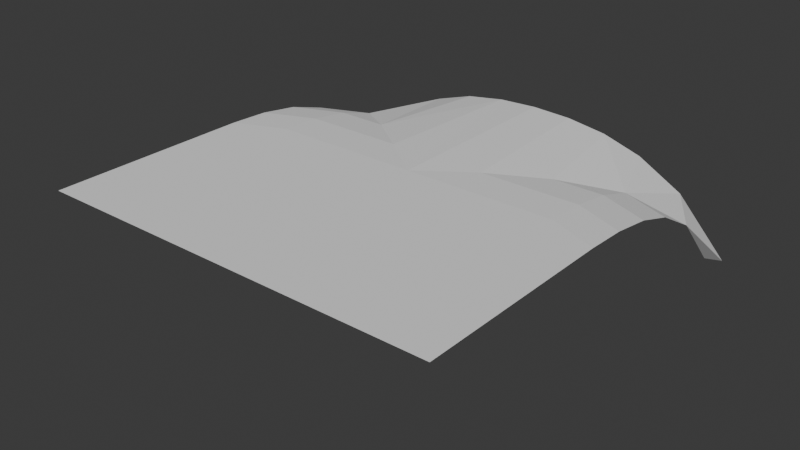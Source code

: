 # Source: Till_TtoFlat.blend  (saved by Blender 5.1.29; exported with 4.5.12 LTS)
import bpy
from mathutils import Matrix  # noqa: F401  (used for matrix-valued properties, if any)

bpy.ops.wm.read_factory_settings(use_empty=True)
scene = bpy.context.scene
scene.name = 'Scene'

# ---- collections
col_collection = bpy.data.collections.new('Collection'); scene.collection.children.link(col_collection)

# ---- world
world_world = bpy.data.worlds.new('World'); scene.world = world_world
world_world.use_nodes = True; world_world.node_tree.nodes.clear()
_N = world_world.node_tree.nodes; _L = world_world.node_tree.links
n0 = _N.new('ShaderNodeOutputWorld'); n0.name = 'World Output'; n0.location = (200, 100)
n1 = _N.new('ShaderNodeBackground'); n1.name = 'Background'; n1.location = (-200, 100)
n1.inputs[0].default_value = (0.05088, 0.05088, 0.05088, 1.0)
_L.new(n1.outputs[0], n0.inputs[0])
n0.is_active_output = True
world_world.color = (0.05088, 0.05088, 0.05088)
world_world.sun_shadow_jitter_overblur = 0.0

# ---- meshes
me_grid_002 = bpy.data.meshes.new('Grid.002')
me_grid_002.from_pydata([(1.075, 1.0, 0.0), (0.8264, 1.0, 0.2706), (1.075, -1.0, 0.0), (0.6005, 1.0, 0.3976), (0.4027, 1.0, 0.4596), (0.2009, 1.0, 0.4897), (1.027e-07, 1.0, 0.4983), (-1.0, 1.0, 0.4983), (1.104, -1.075, 0.0), (1.104, -0.8264, 0.2706), (1.104, -0.6005, 0.3976), (1.104, -0.4027, 0.4596), (1.104, -0.2009, 0.4897), (1.104, 0.0, 0.4983), (1.104, 0.2009, 0.4897), (1.104, 0.4027, 0.4596), (1.104, 0.6005, 0.3976), (1.104, 0.8264, 0.2706), (1.104, 1.075, 0.0), (0.7049, -0.75, 0.3976), (0.1044, -0.25, 0.4983), (0.1044, -0.5, 0.4983), (0.1044, -0.75, 0.4983), (0.5071, -0.75, 0.4596), (0.5071, -0.5, 0.4596), (-0.09654, -0.75, 0.4983), (-0.09654, -0.5, 0.4983), (-0.09654, -0.25, 0.4983), (0.3053, -0.75, 0.4897), (0.3053, -0.5, 0.4897), (0.3053, -0.25, 0.4897), (0.8264, -1.0, 0.2706), (0.6005, -1.0, 0.3976), (0.4027, -1.0, 0.4596), (0.2009, -1.0, 0.4897), (8.742e-08, -1.0, 0.4983), (-0.09654, -1.0, 0.4983), (-0.09654, 0.0, 0.4983), (0.1044, 0.0, 0.4983), (0.8264, 1.0, 0.2706), (0.6005, 1.0, 0.3976), (0.4027, 1.0, 0.4596), (0.2009, 1.0, 0.4897), (1.247e-07, 1.0, 0.4983), (-0.09654, 1.0, 0.4983), (0.5071, 0.5, 0.4596), (0.3053, 0.5, 0.4897), (-0.09654, 0.5, 0.4983), (0.1044, 0.5, 0.4983), (0.3053, 0.25, 0.4897), (-0.09654, 0.25, 0.4983), (0.1044, 0.25, 0.4983), (0.5071, 0.75, 0.4596), (0.1044, 0.75, 0.4983), (0.7049, 0.75, 0.3976), (0.3053, 0.75, 0.4897), (-0.09654, 0.75, 0.4983), (-1.0, -0.75, 0.4983), (-1.0, -0.5, 0.4983), (-1.0, -0.25, 0.4983), (-1.0, -1.0, 0.4983), (-1.0, 0.0, 0.4983), (-1.0, 1.0, 0.4983), (-1.0, 0.5, 0.4983), (-1.0, 0.25, 0.4983), (-1.0, 0.75, 0.4983), (-0.3224, -0.75, 0.4983), (-0.5483, -0.75, 0.4983), (-0.7741, -0.75, 0.4983), (-0.7741, -1.0, 0.4983), (-0.5483, -1.0, 0.4983), (-0.3224, -1.0, 0.4983), (-0.3224, -0.25, 0.4983), (-0.5483, -0.25, 0.4983), (-0.7741, -0.25, 0.4983), (-0.7741, -0.5, 0.4983), (-0.5483, -0.5, 0.4983), (-0.3224, -0.5, 0.4983), (-0.3224, 0.0, 0.4983), (-0.5483, 0.0, 0.4983), (-0.7741, 0.0, 0.4983), (-0.3224, 0.25, 0.4983), (-0.5483, 0.25, 0.4983), (-0.7741, 0.25, 0.4983), (-0.3224, 0.5, 0.4983), (-0.5483, 0.5, 0.4983), (-0.7741, 0.5, 0.4983), (-0.3224, 1.0, 0.4983), (-0.5483, 1.0, 0.4983), (-0.7741, 1.0, 0.4983), (-0.7741, 0.75, 0.4983), (-0.5483, 0.75, 0.4983), (-0.3224, 0.75, 0.4983)], [(1, 3), (3, 4), (4, 5), (5, 6), (6, 7)], [(2, 8, 31), (29, 21, 22, 28), (30, 20, 21, 29), (49, 45, 46), (24, 29, 28, 23), (40, 54, 39), (49, 51, 38), (21, 26, 25, 22), (20, 27, 26, 21), (38, 37, 27, 20), (28, 22, 35, 34), (23, 28, 34, 33), (22, 25, 36, 35), (19, 23, 33, 32), (52, 54, 40, 41), (53, 55, 42, 43), (55, 52, 41, 42), (56, 53, 43, 44), (50, 51, 48, 47), (24, 30, 29), (51, 49, 46, 48), (32, 31, 19), (54, 52, 45), (30, 38, 20), (37, 38, 51, 50), (47, 48, 53, 56), (46, 45, 52, 55), (48, 46, 55, 53), (23, 19, 24), (18, 39, 17), (16, 17, 39, 54), (16, 54, 45, 15), (14, 15, 45, 49), (14, 49, 38, 13), (13, 38, 30, 12), (12, 30, 24, 11), (11, 24, 19, 10), (9, 10, 19, 31), (9, 31, 8), (69, 68, 57, 60), (75, 74, 59, 58), (74, 80, 61, 59), (80, 83, 64, 61), (68, 75, 58, 57), (83, 86, 63, 64), (90, 89, 62, 65), (86, 90, 65, 63), (47, 56, 92, 84), (84, 92, 91, 85), (85, 91, 90, 86), (56, 44, 87, 92), (92, 87, 88, 91), (91, 88, 89, 90), (50, 47, 84, 81), (81, 84, 85, 82), (82, 85, 86, 83), (25, 26, 77, 66), (66, 77, 76, 67), (67, 76, 75, 68), (37, 50, 81, 78), (78, 81, 82, 79), (79, 82, 83, 80), (27, 37, 78, 72), (72, 78, 79, 73), (73, 79, 80, 74), (26, 27, 72, 77), (77, 72, 73, 76), (76, 73, 74, 75), (36, 25, 66, 71), (71, 66, 67, 70), (70, 67, 68, 69), (1, 39, 18, 0)])
_uv = me_grid_002.uv_layers.new(name='UVMap')
_uv.uv.foreach_set('vector', [0.0, 0.0, 1.0, 0.5, 0.0, 0.0, 0.6, 0.5, 0.5, 0.5, 0.5, 0.5, 0.6, 0.5, 0.6, 0.5, 0.5, 0.5, 0.5, 0.5, 0.6, 0.5, 0.6, 0.5, 0.7, 0.5, 0.6, 0.5, 0.7, 0.5, 0.6, 0.5, 0.6, 0.5, 0.7, 0.5, 0.8, 0.5, 0.8, 0.5, 0.0, 0.0, 0.6, 0.5, 0.5, 0.5, 0.5, 0.5, 0.5, 0.5, 0.4, 0.5, 0.4, 0.5, 0.5, 0.5, 0.5, 0.5, 0.4, 0.5, 0.4, 0.5, 0.5, 0.5, 0.5, 0.5, 0.4, 0.5, 0.4, 0.5, 0.5, 0.5, 0.6, 0.5, 0.5, 0.5, 0.5, 0.5, 0.6, 0.5, 0.7, 0.5, 0.6, 0.5, 0.6, 0.5, 0.7, 0.5, 0.5, 0.5, 0.4, 0.5, 0.4, 0.5, 0.5, 0.5, 0.8, 0.5, 0.7, 0.5, 0.7, 0.5, 0.8, 0.5, 0.7, 0.5, 0.8, 0.5, 0.8, 0.5, 0.7, 0.5, 0.5, 0.5, 0.6, 0.5, 0.6, 0.5, 0.5, 0.5, 0.6, 0.5, 0.7, 0.5, 0.7, 0.5, 0.6, 0.5, 0.4, 0.5, 0.5, 0.5, 0.5, 0.5, 0.4, 0.5, 0.4, 0.5, 0.5, 0.5, 0.5, 0.5, 0.4, 0.5, 0.7, 0.5, 0.6, 0.5, 0.6, 0.5, 0.5, 0.5, 0.6, 0.5, 0.6, 0.5, 0.5, 0.5, 0.8, 0.5, 0.0, 0.0, 0.8, 0.5, 0.8, 0.5, 0.7, 0.5, 0.7, 0.5, 0.6, 0.5, 0.5, 0.5, 0.5, 0.5, 0.4, 0.5, 0.5, 0.5, 0.5, 0.5, 0.4, 0.5, 0.4, 0.5, 0.5, 0.5, 0.5, 0.5, 0.4, 0.5, 0.6, 0.5, 0.7, 0.5, 0.7, 0.5, 0.6, 0.5, 0.5, 0.5, 0.6, 0.5, 0.6, 0.5, 0.5, 0.5, 0.7, 0.5, 0.8, 0.5, 0.7, 0.5, 0.0, 0.5, 0.0, 0.0, 0.1, 0.5, 0.2, 0.5, 0.1, 0.5, 0.0, 0.0, 0.8, 0.5, 0.2, 0.5, 0.8, 0.5, 0.7, 0.5, 0.3, 0.5, 0.4, 0.5, 0.3, 0.5, 0.7, 0.5, 0.6, 0.5, 0.4, 0.5, 0.6, 0.5, 0.5, 0.5, 0.5, 0.5, 0.5, 0.5, 0.5, 0.5, 0.6, 0.5, 0.6, 0.5, 0.6, 0.5, 0.6, 0.5, 0.7, 0.5, 0.7, 0.5, 0.7, 0.5, 0.7, 0.5, 0.8, 0.5, 0.8, 0.5, 0.9, 0.5, 0.8, 0.5, 0.8, 0.5, 0.0, 0.0, 0.9, 0.5, 0.0, 0.0, 1.0, 0.5, 0.4, 0.5, 0.4, 0.5, 0.4, 0.5, 0.4, 0.5, 0.4, 0.5, 0.4, 0.5, 0.4, 0.5, 0.4, 0.5, 0.4, 0.5, 0.4, 0.5, 0.4, 0.5, 0.4, 0.5, 0.4, 0.5, 0.4, 0.5, 0.4, 0.5, 0.4, 0.5, 0.4, 0.5, 0.4, 0.5, 0.4, 0.5, 0.4, 0.5, 0.4, 0.5, 0.4, 0.5, 0.4, 0.5, 0.4, 0.5, 0.4, 0.5, 0.4, 0.5, 0.4, 0.5, 0.4, 0.5, 0.4, 0.5, 0.4, 0.5, 0.4, 0.5, 0.4, 0.5, 0.4, 0.5, 0.4, 0.5, 0.4, 0.5, 0.4, 0.5, 0.4, 0.5, 0.4, 0.5, 0.4, 0.5, 0.4, 0.5, 0.4, 0.5, 0.4, 0.5, 0.4, 0.5, 0.4, 0.5, 0.4, 0.5, 0.4, 0.5, 0.4, 0.5, 0.4, 0.5, 0.4, 0.5, 0.4, 0.5, 0.4, 0.5, 0.4, 0.5, 0.4, 0.5, 0.4, 0.5, 0.4, 0.5, 0.4, 0.5, 0.4, 0.5, 0.4, 0.5, 0.4, 0.5, 0.4, 0.5, 0.4, 0.5, 0.4, 0.5, 0.4, 0.5, 0.4, 0.5, 0.4, 0.5, 0.4, 0.5, 0.4, 0.5, 0.4, 0.5, 0.4, 0.5, 0.4, 0.5, 0.4, 0.5, 0.4, 0.5, 0.4, 0.5, 0.4, 0.5, 0.4, 0.5, 0.4, 0.5, 0.4, 0.5, 0.4, 0.5, 0.4, 0.5, 0.4, 0.5, 0.4, 0.5, 0.4, 0.5, 0.4, 0.5, 0.4, 0.5, 0.4, 0.5, 0.4, 0.5, 0.4, 0.5, 0.4, 0.5, 0.4, 0.5, 0.4, 0.5, 0.4, 0.5, 0.4, 0.5, 0.4, 0.5, 0.4, 0.5, 0.4, 0.5, 0.4, 0.5, 0.4, 0.5, 0.4, 0.5, 0.4, 0.5, 0.4, 0.5, 0.4, 0.5, 0.4, 0.5, 0.4, 0.5, 0.4, 0.5, 0.4, 0.5, 0.4, 0.5, 0.4, 0.5, 0.4, 0.5, 0.4, 0.5, 0.4, 0.5, 0.4, 0.5, 0.4, 0.5, 0.4, 0.5, 0.4, 0.5, 0.4, 0.5, 0.4, 0.5, 0.4, 0.5, 0.4, 0.5, 0.4, 0.5, 0.4, 0.5, 0.4, 0.5, 0.4, 0.5, 0.4, 0.5, 0.4, 0.5, 0.4, 0.5, 0.4, 0.5, 0.4, 0.5, 0.4, 0.5, 0.9, 0.5, 0.0, 0.0, 0.0, 0.5, 1.0, 0.5])
me_grid_002.update()

# ---- objects
ob_grid_001 = bpy.data.objects.new('Grid.001', me_grid_002)

# ---- transforms, parenting, visibility, modifiers, constraints
ob_grid_001.location = (0.0, 0.0, 0.0)
ob_grid_001.rotation_euler = (0.0, -0.0, 1.571)

# ---- collection membership
col_collection.objects.link(ob_grid_001)

# ---- scene / render settings (as saved in the file)
scene.frame_start = 1; scene.frame_end = 250; scene.frame_set(5)
scene.render.engine = 'BLENDER_EEVEE_NEXT'
scene.render.bake_bias = 0.0
scene.render.bake_samples = 0
scene.cycles.sampling_pattern = 'TABULATED_SOBOL'
scene.eevee.use_volume_custom_range = False
bpy.context.view_layer.update()

# ---- added for rendering (the .blend has no active camera and no usable light): camera, sun
cam_auto = bpy.data.cameras.new('AutoCamera')
cam_auto.lens = 50.0
cam_auto.sensor_width = 36.0
cam_auto.clip_end = 1000.0
ob_auto_camera = bpy.data.objects.new('AutoCamera', cam_auto)
scene.collection.objects.link(ob_auto_camera)
ob_auto_camera.location = (2.82153, -3.33365, 2.50636)
ob_auto_camera.rotation_euler = (1.09748, -7.21219e-08, 0.694738)
scene.camera = ob_auto_camera
light_auto_sun = bpy.data.lights.new('AutoSun', 'SUN')
light_auto_sun.energy = 3.0
light_auto_sun.angle = 0.0523599
ob_auto_sun = bpy.data.objects.new('AutoSun', light_auto_sun)
scene.collection.objects.link(ob_auto_sun)
ob_auto_sun.rotation_euler = (0.872665, 0.174533, 0.523599)
bpy.context.view_layer.update()
